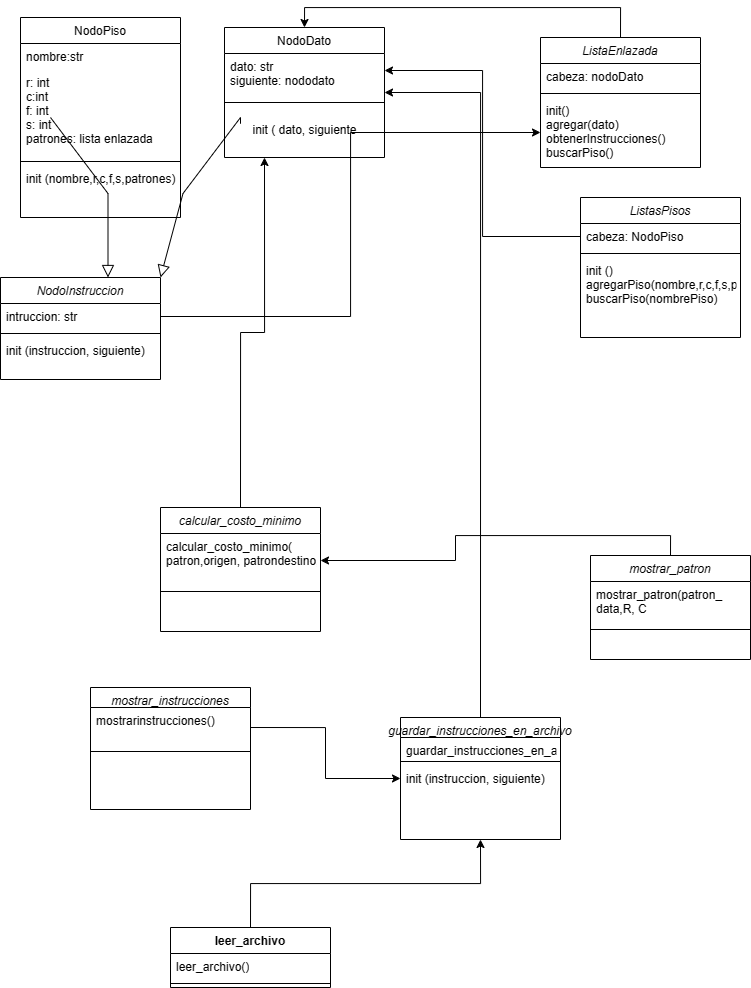

The diagram above was exported from draw.io. Its source (the exported page's mxGraphModel, read from the mxfile embedded in the PNG):
<mxGraphModel dx="1429" dy="631" grid="1" gridSize="10" guides="1" tooltips="1" connect="1" arrows="1" fold="1" page="1" pageScale="1" pageWidth="827" pageHeight="1169" background="#ffffff" math="0" shadow="0">
  <root>
    <mxCell id="WIyWlLk6GJQsqaUBKTNV-0" />
    <mxCell id="WIyWlLk6GJQsqaUBKTNV-1" parent="WIyWlLk6GJQsqaUBKTNV-0" />
    <mxCell id="zkfFHV4jXpPFQw0GAbJ--0" value="NodoInstruccion" style="swimlane;fontStyle=2;align=center;verticalAlign=top;childLayout=stackLayout;horizontal=1;startSize=26;horizontalStack=0;resizeParent=1;resizeLast=0;collapsible=1;marginBottom=0;rounded=0;shadow=0;strokeWidth=1;" parent="WIyWlLk6GJQsqaUBKTNV-1" vertex="1">
      <mxGeometry x="30" y="310" width="160" height="102" as="geometry">
        <mxRectangle x="230" y="140" width="160" height="26" as="alternateBounds" />
      </mxGeometry>
    </mxCell>
    <mxCell id="zkfFHV4jXpPFQw0GAbJ--1" value="intruccion: str" style="text;align=left;verticalAlign=top;spacingLeft=4;spacingRight=4;overflow=hidden;rotatable=0;points=[[0,0.5],[1,0.5]];portConstraint=eastwest;" parent="zkfFHV4jXpPFQw0GAbJ--0" vertex="1">
      <mxGeometry y="26" width="160" height="26" as="geometry" />
    </mxCell>
    <mxCell id="zkfFHV4jXpPFQw0GAbJ--4" value="" style="line;html=1;strokeWidth=1;align=left;verticalAlign=middle;spacingTop=-1;spacingLeft=3;spacingRight=3;rotatable=0;labelPosition=right;points=[];portConstraint=eastwest;" parent="zkfFHV4jXpPFQw0GAbJ--0" vertex="1">
      <mxGeometry y="52" width="160" height="8" as="geometry" />
    </mxCell>
    <mxCell id="zkfFHV4jXpPFQw0GAbJ--5" value="init (instruccion, siguiente)" style="text;align=left;verticalAlign=top;spacingLeft=4;spacingRight=4;overflow=hidden;rotatable=0;points=[[0,0.5],[1,0.5]];portConstraint=eastwest;" parent="zkfFHV4jXpPFQw0GAbJ--0" vertex="1">
      <mxGeometry y="60" width="160" height="26" as="geometry" />
    </mxCell>
    <mxCell id="zkfFHV4jXpPFQw0GAbJ--6" value="NodoPiso" style="swimlane;fontStyle=0;align=center;verticalAlign=top;childLayout=stackLayout;horizontal=1;startSize=26;horizontalStack=0;resizeParent=1;resizeLast=0;collapsible=1;marginBottom=0;rounded=0;shadow=0;strokeWidth=1;" parent="WIyWlLk6GJQsqaUBKTNV-1" vertex="1">
      <mxGeometry x="50" y="50" width="160" height="200" as="geometry">
        <mxRectangle x="130" y="380" width="160" height="26" as="alternateBounds" />
      </mxGeometry>
    </mxCell>
    <mxCell id="zkfFHV4jXpPFQw0GAbJ--7" value="nombre:str" style="text;align=left;verticalAlign=top;spacingLeft=4;spacingRight=4;overflow=hidden;rotatable=0;points=[[0,0.5],[1,0.5]];portConstraint=eastwest;" parent="zkfFHV4jXpPFQw0GAbJ--6" vertex="1">
      <mxGeometry y="26" width="160" height="26" as="geometry" />
    </mxCell>
    <mxCell id="zkfFHV4jXpPFQw0GAbJ--8" value="r: int&#10;c:int&#10;f: int&#10;s: int&#10;patrones: lista enlazada&#10;" style="text;align=left;verticalAlign=top;spacingLeft=4;spacingRight=4;overflow=hidden;rotatable=0;points=[[0,0.5],[1,0.5]];portConstraint=eastwest;rounded=0;shadow=0;html=0;" parent="zkfFHV4jXpPFQw0GAbJ--6" vertex="1">
      <mxGeometry y="52" width="160" height="88" as="geometry" />
    </mxCell>
    <mxCell id="zkfFHV4jXpPFQw0GAbJ--9" value="" style="line;html=1;strokeWidth=1;align=left;verticalAlign=middle;spacingTop=-1;spacingLeft=3;spacingRight=3;rotatable=0;labelPosition=right;points=[];portConstraint=eastwest;" parent="zkfFHV4jXpPFQw0GAbJ--6" vertex="1">
      <mxGeometry y="140" width="160" height="8" as="geometry" />
    </mxCell>
    <mxCell id="zkfFHV4jXpPFQw0GAbJ--11" value="init (nombre,r,c,f,s,patrones)" style="text;align=left;verticalAlign=top;spacingLeft=4;spacingRight=4;overflow=hidden;rotatable=0;points=[[0,0.5],[1,0.5]];portConstraint=eastwest;" parent="zkfFHV4jXpPFQw0GAbJ--6" vertex="1">
      <mxGeometry y="148" width="160" height="26" as="geometry" />
    </mxCell>
    <mxCell id="zkfFHV4jXpPFQw0GAbJ--12" value="" style="endArrow=block;endSize=10;endFill=0;shadow=0;strokeWidth=1;rounded=0;edgeStyle=elbowEdgeStyle;elbow=vertical;noEdgeStyle=1;orthogonal=1;" parent="WIyWlLk6GJQsqaUBKTNV-1" source="zkfFHV4jXpPFQw0GAbJ--6" target="zkfFHV4jXpPFQw0GAbJ--0" edge="1">
      <mxGeometry width="160" relative="1" as="geometry">
        <mxPoint x="200" y="203" as="sourcePoint" />
        <mxPoint x="200" y="203" as="targetPoint" />
        <Array as="points">
          <mxPoint x="80" y="150" />
          <mxPoint x="137.5" y="226" />
        </Array>
      </mxGeometry>
    </mxCell>
    <mxCell id="zkfFHV4jXpPFQw0GAbJ--13" value="NodoDato" style="swimlane;fontStyle=0;align=center;verticalAlign=top;childLayout=stackLayout;horizontal=1;startSize=26;horizontalStack=0;resizeParent=1;resizeLast=0;collapsible=1;marginBottom=0;rounded=0;shadow=0;strokeWidth=1;" parent="WIyWlLk6GJQsqaUBKTNV-1" vertex="1">
      <mxGeometry x="254" y="60" width="160" height="130" as="geometry">
        <mxRectangle x="340" y="380" width="170" height="26" as="alternateBounds" />
      </mxGeometry>
    </mxCell>
    <mxCell id="zkfFHV4jXpPFQw0GAbJ--14" value="dato: str&#10;siguiente: nododato" style="text;align=left;verticalAlign=top;spacingLeft=4;spacingRight=4;overflow=hidden;rotatable=0;points=[[0,0.5],[1,0.5]];portConstraint=eastwest;" parent="zkfFHV4jXpPFQw0GAbJ--13" vertex="1">
      <mxGeometry y="26" width="160" height="34" as="geometry" />
    </mxCell>
    <mxCell id="zkfFHV4jXpPFQw0GAbJ--15" value="" style="line;html=1;strokeWidth=1;align=left;verticalAlign=middle;spacingTop=-1;spacingLeft=3;spacingRight=3;rotatable=0;labelPosition=right;points=[];portConstraint=eastwest;" parent="zkfFHV4jXpPFQw0GAbJ--13" vertex="1">
      <mxGeometry y="60" width="160" height="30" as="geometry" />
    </mxCell>
    <mxCell id="dAQSKtUdCntehTz271d4-0" value="init ( dato, siguiente&lt;div&gt;&lt;br&gt;&lt;/div&gt;" style="text;html=1;align=center;verticalAlign=middle;resizable=0;points=[];autosize=1;strokeColor=none;fillColor=none;" vertex="1" parent="zkfFHV4jXpPFQw0GAbJ--13">
      <mxGeometry y="90" width="160" height="40" as="geometry" />
    </mxCell>
    <mxCell id="zkfFHV4jXpPFQw0GAbJ--16" value="" style="endArrow=block;endSize=10;endFill=0;shadow=0;strokeWidth=1;rounded=0;edgeStyle=elbowEdgeStyle;elbow=vertical;noEdgeStyle=1;orthogonal=1;" parent="WIyWlLk6GJQsqaUBKTNV-1" source="zkfFHV4jXpPFQw0GAbJ--13" target="zkfFHV4jXpPFQw0GAbJ--0" edge="1">
      <mxGeometry width="160" relative="1" as="geometry">
        <mxPoint x="210" y="373" as="sourcePoint" />
        <mxPoint x="310" y="271" as="targetPoint" />
        <Array as="points">
          <mxPoint x="270" y="150" />
          <mxPoint x="212.5" y="226" />
        </Array>
      </mxGeometry>
    </mxCell>
    <mxCell id="dAQSKtUdCntehTz271d4-1" value="ListasPisos&#10;" style="swimlane;fontStyle=2;align=center;verticalAlign=top;childLayout=stackLayout;horizontal=1;startSize=26;horizontalStack=0;resizeParent=1;resizeLast=0;collapsible=1;marginBottom=0;rounded=0;shadow=0;strokeWidth=1;" vertex="1" parent="WIyWlLk6GJQsqaUBKTNV-1">
      <mxGeometry x="610" y="230" width="160" height="140" as="geometry">
        <mxRectangle x="230" y="140" width="160" height="26" as="alternateBounds" />
      </mxGeometry>
    </mxCell>
    <mxCell id="dAQSKtUdCntehTz271d4-2" value="cabeza: NodoPiso" style="text;align=left;verticalAlign=top;spacingLeft=4;spacingRight=4;overflow=hidden;rotatable=0;points=[[0,0.5],[1,0.5]];portConstraint=eastwest;" vertex="1" parent="dAQSKtUdCntehTz271d4-1">
      <mxGeometry y="26" width="160" height="26" as="geometry" />
    </mxCell>
    <mxCell id="dAQSKtUdCntehTz271d4-3" value="" style="line;html=1;strokeWidth=1;align=left;verticalAlign=middle;spacingTop=-1;spacingLeft=3;spacingRight=3;rotatable=0;labelPosition=right;points=[];portConstraint=eastwest;" vertex="1" parent="dAQSKtUdCntehTz271d4-1">
      <mxGeometry y="52" width="160" height="8" as="geometry" />
    </mxCell>
    <mxCell id="dAQSKtUdCntehTz271d4-4" value="init ()&#10;agregarPiso(nombre,r,c,f,s,patrones)&#10;buscarPiso(nombrePiso)" style="text;align=left;verticalAlign=top;spacingLeft=4;spacingRight=4;overflow=hidden;rotatable=0;points=[[0,0.5],[1,0.5]];portConstraint=eastwest;" vertex="1" parent="dAQSKtUdCntehTz271d4-1">
      <mxGeometry y="60" width="160" height="50" as="geometry" />
    </mxCell>
    <mxCell id="dAQSKtUdCntehTz271d4-37" style="edgeStyle=orthogonalEdgeStyle;rounded=0;orthogonalLoop=1;jettySize=auto;html=1;exitX=0.5;exitY=0;exitDx=0;exitDy=0;entryX=0.5;entryY=0;entryDx=0;entryDy=0;" edge="1" parent="WIyWlLk6GJQsqaUBKTNV-1" source="dAQSKtUdCntehTz271d4-5" target="zkfFHV4jXpPFQw0GAbJ--13">
      <mxGeometry relative="1" as="geometry" />
    </mxCell>
    <mxCell id="dAQSKtUdCntehTz271d4-5" value="ListaEnlazada" style="swimlane;fontStyle=2;align=center;verticalAlign=top;childLayout=stackLayout;horizontal=1;startSize=26;horizontalStack=0;resizeParent=1;resizeLast=0;collapsible=1;marginBottom=0;rounded=0;shadow=0;strokeWidth=1;" vertex="1" parent="WIyWlLk6GJQsqaUBKTNV-1">
      <mxGeometry x="570" y="70" width="160" height="130" as="geometry">
        <mxRectangle x="230" y="140" width="160" height="26" as="alternateBounds" />
      </mxGeometry>
    </mxCell>
    <mxCell id="dAQSKtUdCntehTz271d4-6" value="cabeza: nodoDato&#10;" style="text;align=left;verticalAlign=top;spacingLeft=4;spacingRight=4;overflow=hidden;rotatable=0;points=[[0,0.5],[1,0.5]];portConstraint=eastwest;" vertex="1" parent="dAQSKtUdCntehTz271d4-5">
      <mxGeometry y="26" width="160" height="26" as="geometry" />
    </mxCell>
    <mxCell id="dAQSKtUdCntehTz271d4-7" value="" style="line;html=1;strokeWidth=1;align=left;verticalAlign=middle;spacingTop=-1;spacingLeft=3;spacingRight=3;rotatable=0;labelPosition=right;points=[];portConstraint=eastwest;" vertex="1" parent="dAQSKtUdCntehTz271d4-5">
      <mxGeometry y="52" width="160" height="8" as="geometry" />
    </mxCell>
    <mxCell id="dAQSKtUdCntehTz271d4-8" value="init()&#10;agregar(dato)&#10;obtenerInstrucciones()&#10;buscarPiso()" style="text;align=left;verticalAlign=top;spacingLeft=4;spacingRight=4;overflow=hidden;rotatable=0;points=[[0,0.5],[1,0.5]];portConstraint=eastwest;" vertex="1" parent="dAQSKtUdCntehTz271d4-5">
      <mxGeometry y="60" width="160" height="70" as="geometry" />
    </mxCell>
    <mxCell id="dAQSKtUdCntehTz271d4-39" style="edgeStyle=orthogonalEdgeStyle;rounded=0;orthogonalLoop=1;jettySize=auto;html=1;exitX=0.5;exitY=0;exitDx=0;exitDy=0;entryX=0.25;entryY=1;entryDx=0;entryDy=0;" edge="1" parent="WIyWlLk6GJQsqaUBKTNV-1" source="dAQSKtUdCntehTz271d4-9" target="zkfFHV4jXpPFQw0GAbJ--13">
      <mxGeometry relative="1" as="geometry" />
    </mxCell>
    <mxCell id="dAQSKtUdCntehTz271d4-9" value="calcular_costo_minimo" style="swimlane;fontStyle=2;align=center;verticalAlign=top;childLayout=stackLayout;horizontal=1;startSize=26;horizontalStack=0;resizeParent=1;resizeLast=0;collapsible=1;marginBottom=0;rounded=0;shadow=0;strokeWidth=1;" vertex="1" parent="WIyWlLk6GJQsqaUBKTNV-1">
      <mxGeometry x="190" y="540" width="160" height="124" as="geometry">
        <mxRectangle x="230" y="140" width="160" height="26" as="alternateBounds" />
      </mxGeometry>
    </mxCell>
    <mxCell id="dAQSKtUdCntehTz271d4-10" value="calcular_costo_minimo(&#10;patron,origen, patrondestino, f,s)&#10;" style="text;align=left;verticalAlign=top;spacingLeft=4;spacingRight=4;overflow=hidden;rotatable=0;points=[[0,0.5],[1,0.5]];portConstraint=eastwest;" vertex="1" parent="dAQSKtUdCntehTz271d4-9">
      <mxGeometry y="26" width="160" height="54" as="geometry" />
    </mxCell>
    <mxCell id="dAQSKtUdCntehTz271d4-11" value="" style="line;html=1;strokeWidth=1;align=left;verticalAlign=middle;spacingTop=-1;spacingLeft=3;spacingRight=3;rotatable=0;labelPosition=right;points=[];portConstraint=eastwest;" vertex="1" parent="dAQSKtUdCntehTz271d4-9">
      <mxGeometry y="80" width="160" height="8" as="geometry" />
    </mxCell>
    <mxCell id="dAQSKtUdCntehTz271d4-40" style="edgeStyle=orthogonalEdgeStyle;rounded=0;orthogonalLoop=1;jettySize=auto;html=1;exitX=0.5;exitY=0;exitDx=0;exitDy=0;entryX=1;entryY=0.5;entryDx=0;entryDy=0;" edge="1" parent="WIyWlLk6GJQsqaUBKTNV-1" source="dAQSKtUdCntehTz271d4-13" target="dAQSKtUdCntehTz271d4-10">
      <mxGeometry relative="1" as="geometry" />
    </mxCell>
    <mxCell id="dAQSKtUdCntehTz271d4-13" value="mostrar_patron" style="swimlane;fontStyle=2;align=center;verticalAlign=top;childLayout=stackLayout;horizontal=1;startSize=26;horizontalStack=0;resizeParent=1;resizeLast=0;collapsible=1;marginBottom=0;rounded=0;shadow=0;strokeWidth=1;" vertex="1" parent="WIyWlLk6GJQsqaUBKTNV-1">
      <mxGeometry x="620" y="588" width="160" height="104" as="geometry">
        <mxRectangle x="230" y="140" width="160" height="26" as="alternateBounds" />
      </mxGeometry>
    </mxCell>
    <mxCell id="dAQSKtUdCntehTz271d4-14" value="mostrar_patron(patron_&#10;data,R, C" style="text;align=left;verticalAlign=top;spacingLeft=4;spacingRight=4;overflow=hidden;rotatable=0;points=[[0,0.5],[1,0.5]];portConstraint=eastwest;" vertex="1" parent="dAQSKtUdCntehTz271d4-13">
      <mxGeometry y="26" width="160" height="44" as="geometry" />
    </mxCell>
    <mxCell id="dAQSKtUdCntehTz271d4-15" value="" style="line;html=1;strokeWidth=1;align=left;verticalAlign=middle;spacingTop=-1;spacingLeft=3;spacingRight=3;rotatable=0;labelPosition=right;points=[];portConstraint=eastwest;" vertex="1" parent="dAQSKtUdCntehTz271d4-13">
      <mxGeometry y="70" width="160" height="8" as="geometry" />
    </mxCell>
    <mxCell id="dAQSKtUdCntehTz271d4-17" value="mostrar_instrucciones" style="swimlane;fontStyle=2;align=center;verticalAlign=top;childLayout=stackLayout;horizontal=1;startSize=20;horizontalStack=0;resizeParent=1;resizeLast=0;collapsible=1;marginBottom=0;rounded=0;shadow=0;strokeWidth=1;" vertex="1" parent="WIyWlLk6GJQsqaUBKTNV-1">
      <mxGeometry x="120" y="720" width="160" height="122" as="geometry">
        <mxRectangle x="230" y="140" width="160" height="26" as="alternateBounds" />
      </mxGeometry>
    </mxCell>
    <mxCell id="dAQSKtUdCntehTz271d4-18" value="mostrarinstrucciones()" style="text;align=left;verticalAlign=top;spacingLeft=4;spacingRight=4;overflow=hidden;rotatable=0;points=[[0,0.5],[1,0.5]];portConstraint=eastwest;" vertex="1" parent="dAQSKtUdCntehTz271d4-17">
      <mxGeometry y="20" width="160" height="40" as="geometry" />
    </mxCell>
    <mxCell id="dAQSKtUdCntehTz271d4-19" value="" style="line;html=1;strokeWidth=1;align=left;verticalAlign=middle;spacingTop=-1;spacingLeft=3;spacingRight=3;rotatable=0;labelPosition=right;points=[];portConstraint=eastwest;" vertex="1" parent="dAQSKtUdCntehTz271d4-17">
      <mxGeometry y="60" width="160" height="8" as="geometry" />
    </mxCell>
    <mxCell id="dAQSKtUdCntehTz271d4-41" style="edgeStyle=orthogonalEdgeStyle;rounded=0;orthogonalLoop=1;jettySize=auto;html=1;exitX=0.5;exitY=0;exitDx=0;exitDy=0;entryX=1;entryY=0.5;entryDx=0;entryDy=0;" edge="1" parent="WIyWlLk6GJQsqaUBKTNV-1" source="dAQSKtUdCntehTz271d4-21" target="zkfFHV4jXpPFQw0GAbJ--13">
      <mxGeometry relative="1" as="geometry" />
    </mxCell>
    <mxCell id="dAQSKtUdCntehTz271d4-21" value="guardar_instrucciones_en_archivo&#10;" style="swimlane;fontStyle=2;align=center;verticalAlign=top;childLayout=stackLayout;horizontal=1;startSize=20;horizontalStack=0;resizeParent=1;resizeLast=0;collapsible=1;marginBottom=0;rounded=0;shadow=0;strokeWidth=1;" vertex="1" parent="WIyWlLk6GJQsqaUBKTNV-1">
      <mxGeometry x="430" y="750" width="160" height="122" as="geometry">
        <mxRectangle x="230" y="140" width="160" height="26" as="alternateBounds" />
      </mxGeometry>
    </mxCell>
    <mxCell id="dAQSKtUdCntehTz271d4-22" value="guardar_instrucciones_en_archivo" style="text;align=left;verticalAlign=top;spacingLeft=4;spacingRight=4;overflow=hidden;rotatable=0;points=[[0,0.5],[1,0.5]];portConstraint=eastwest;" vertex="1" parent="dAQSKtUdCntehTz271d4-21">
      <mxGeometry y="20" width="160" height="20" as="geometry" />
    </mxCell>
    <mxCell id="dAQSKtUdCntehTz271d4-23" value="" style="line;html=1;strokeWidth=1;align=left;verticalAlign=middle;spacingTop=-1;spacingLeft=3;spacingRight=3;rotatable=0;labelPosition=right;points=[];portConstraint=eastwest;" vertex="1" parent="dAQSKtUdCntehTz271d4-21">
      <mxGeometry y="40" width="160" height="8" as="geometry" />
    </mxCell>
    <mxCell id="dAQSKtUdCntehTz271d4-24" value="init (instruccion, siguiente)" style="text;align=left;verticalAlign=top;spacingLeft=4;spacingRight=4;overflow=hidden;rotatable=0;points=[[0,0.5],[1,0.5]];portConstraint=eastwest;" vertex="1" parent="dAQSKtUdCntehTz271d4-21">
      <mxGeometry y="48" width="160" height="26" as="geometry" />
    </mxCell>
    <mxCell id="dAQSKtUdCntehTz271d4-43" style="edgeStyle=orthogonalEdgeStyle;rounded=0;orthogonalLoop=1;jettySize=auto;html=1;exitX=0.5;exitY=0;exitDx=0;exitDy=0;entryX=0.5;entryY=1;entryDx=0;entryDy=0;" edge="1" parent="WIyWlLk6GJQsqaUBKTNV-1" source="dAQSKtUdCntehTz271d4-29" target="dAQSKtUdCntehTz271d4-21">
      <mxGeometry relative="1" as="geometry" />
    </mxCell>
    <mxCell id="dAQSKtUdCntehTz271d4-29" value="leer_archivo" style="swimlane;fontStyle=1;align=center;verticalAlign=top;childLayout=stackLayout;horizontal=1;startSize=26;horizontalStack=0;resizeParent=1;resizeParentMax=0;resizeLast=0;collapsible=1;marginBottom=0;whiteSpace=wrap;html=1;" vertex="1" parent="WIyWlLk6GJQsqaUBKTNV-1">
      <mxGeometry x="200" y="960" width="160" height="60" as="geometry" />
    </mxCell>
    <mxCell id="dAQSKtUdCntehTz271d4-30" value="leer_archivo()" style="text;strokeColor=none;fillColor=none;align=left;verticalAlign=top;spacingLeft=4;spacingRight=4;overflow=hidden;rotatable=0;points=[[0,0.5],[1,0.5]];portConstraint=eastwest;whiteSpace=wrap;html=1;" vertex="1" parent="dAQSKtUdCntehTz271d4-29">
      <mxGeometry y="26" width="160" height="26" as="geometry" />
    </mxCell>
    <mxCell id="dAQSKtUdCntehTz271d4-31" value="" style="line;strokeWidth=1;fillColor=none;align=left;verticalAlign=middle;spacingTop=-1;spacingLeft=3;spacingRight=3;rotatable=0;labelPosition=right;points=[];portConstraint=eastwest;strokeColor=inherit;" vertex="1" parent="dAQSKtUdCntehTz271d4-29">
      <mxGeometry y="52" width="160" height="8" as="geometry" />
    </mxCell>
    <mxCell id="dAQSKtUdCntehTz271d4-36" style="edgeStyle=orthogonalEdgeStyle;rounded=0;orthogonalLoop=1;jettySize=auto;html=1;exitX=0;exitY=0.5;exitDx=0;exitDy=0;entryX=1;entryY=0.5;entryDx=0;entryDy=0;" edge="1" parent="WIyWlLk6GJQsqaUBKTNV-1" source="dAQSKtUdCntehTz271d4-2" target="zkfFHV4jXpPFQw0GAbJ--14">
      <mxGeometry relative="1" as="geometry" />
    </mxCell>
    <mxCell id="dAQSKtUdCntehTz271d4-38" style="edgeStyle=orthogonalEdgeStyle;rounded=0;orthogonalLoop=1;jettySize=auto;html=1;exitX=1;exitY=0.5;exitDx=0;exitDy=0;entryX=0;entryY=0.5;entryDx=0;entryDy=0;" edge="1" parent="WIyWlLk6GJQsqaUBKTNV-1" source="zkfFHV4jXpPFQw0GAbJ--1" target="dAQSKtUdCntehTz271d4-8">
      <mxGeometry relative="1" as="geometry" />
    </mxCell>
    <mxCell id="dAQSKtUdCntehTz271d4-42" style="edgeStyle=orthogonalEdgeStyle;rounded=0;orthogonalLoop=1;jettySize=auto;html=1;exitX=1;exitY=0.5;exitDx=0;exitDy=0;entryX=0;entryY=0.5;entryDx=0;entryDy=0;" edge="1" parent="WIyWlLk6GJQsqaUBKTNV-1" source="dAQSKtUdCntehTz271d4-18" target="dAQSKtUdCntehTz271d4-24">
      <mxGeometry relative="1" as="geometry" />
    </mxCell>
  </root>
</mxGraphModel>